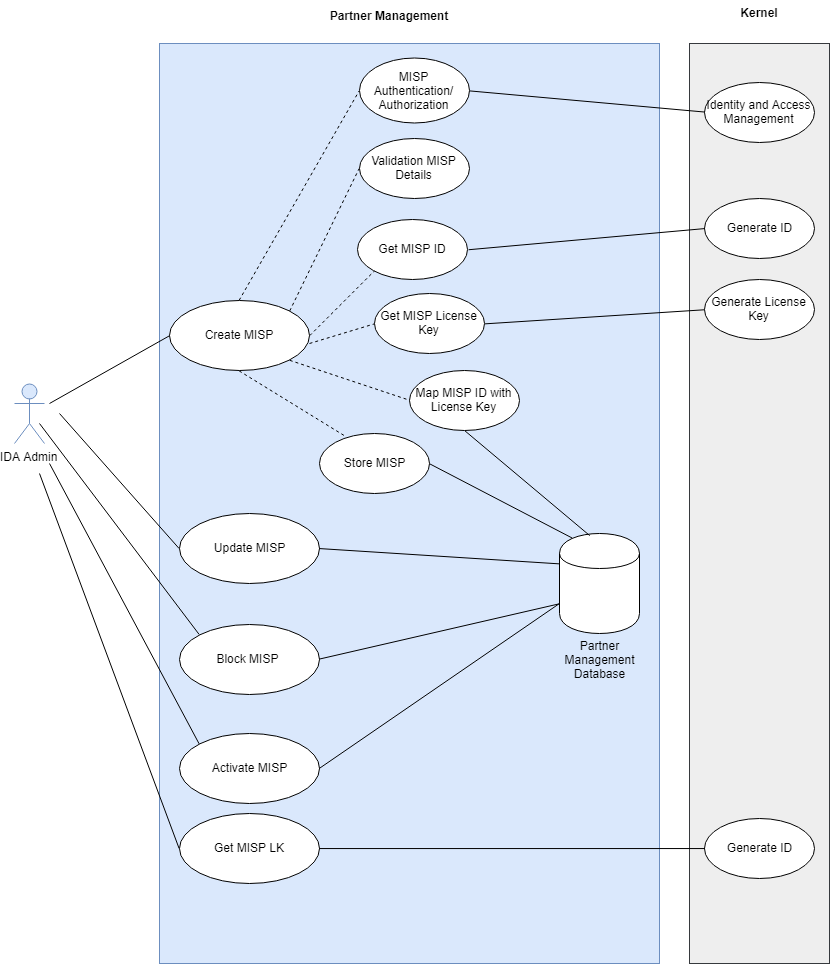

The diagram above was exported from draw.io. Its source (the exported page's mxGraphModel, read from the mxfile embedded in the PNG):
<mxGraphModel dx="868" dy="562" grid="1" gridSize="10" guides="1" tooltips="1" connect="1" arrows="1" fold="1" page="1" pageScale="1" pageWidth="850" pageHeight="1100" math="0" shadow="0">
  <root>
    <mxCell id="0" />
    <mxCell id="1" parent="0" />
    <mxCell id="9BV5Hh1XJgXM72dCvo7y-2" value="" style="html=1;fillColor=#dae8fc;strokeColor=#6c8ebf;" parent="1" vertex="1">
      <mxGeometry x="170" y="120" width="500" height="920" as="geometry" />
    </mxCell>
    <mxCell id="9BV5Hh1XJgXM72dCvo7y-1" value="IDA Admin" style="shape=umlActor;verticalLabelPosition=bottom;labelBackgroundColor=#ffffff;verticalAlign=top;html=1;fillColor=#dae8fc;strokeColor=#6c8ebf;" parent="1" vertex="1">
      <mxGeometry x="25" y="460" width="30" height="60" as="geometry" />
    </mxCell>
    <mxCell id="9BV5Hh1XJgXM72dCvo7y-3" value="Partner Management" style="text;align=center;fontStyle=1;verticalAlign=middle;spacingLeft=3;spacingRight=3;strokeColor=none;rotatable=0;points=[[0,0.5],[1,0.5]];portConstraint=eastwest;" parent="1" vertex="1">
      <mxGeometry x="360" y="80" width="80" height="26" as="geometry" />
    </mxCell>
    <mxCell id="9BV5Hh1XJgXM72dCvo7y-4" value="Create MISP" style="ellipse;whiteSpace=wrap;html=1;" parent="1" vertex="1">
      <mxGeometry x="180" y="377" width="140" height="70" as="geometry" />
    </mxCell>
    <mxCell id="9BV5Hh1XJgXM72dCvo7y-9" value="" style="endArrow=none;html=1;entryX=0;entryY=0.5;entryDx=0;entryDy=0;" parent="1" target="9BV5Hh1XJgXM72dCvo7y-4" edge="1">
      <mxGeometry width="50" height="50" relative="1" as="geometry">
        <mxPoint x="60" y="480" as="sourcePoint" />
        <mxPoint x="130" y="360" as="targetPoint" />
      </mxGeometry>
    </mxCell>
    <mxCell id="9BV5Hh1XJgXM72dCvo7y-10" value="MISP Authentication/&lt;br&gt;Authorization&lt;br&gt;" style="ellipse;whiteSpace=wrap;html=1;" parent="1" vertex="1">
      <mxGeometry x="370" y="135" width="110" height="65" as="geometry" />
    </mxCell>
    <mxCell id="9BV5Hh1XJgXM72dCvo7y-11" value="Validation MISP Details&lt;br&gt;" style="ellipse;whiteSpace=wrap;html=1;rotation=0;" parent="1" vertex="1">
      <mxGeometry x="370" y="215" width="110" height="60" as="geometry" />
    </mxCell>
    <mxCell id="9BV5Hh1XJgXM72dCvo7y-12" value="Get MISP ID&lt;br&gt;" style="ellipse;whiteSpace=wrap;html=1;rotation=0;" parent="1" vertex="1">
      <mxGeometry x="368.5" y="296" width="110" height="60" as="geometry" />
    </mxCell>
    <mxCell id="9BV5Hh1XJgXM72dCvo7y-14" value="Get MISP License Key&lt;br&gt;" style="ellipse;whiteSpace=wrap;html=1;rotation=0;" parent="1" vertex="1">
      <mxGeometry x="385" y="370" width="110" height="60" as="geometry" />
    </mxCell>
    <mxCell id="9BV5Hh1XJgXM72dCvo7y-15" value="Map MISP ID with License Key&lt;br&gt;" style="ellipse;whiteSpace=wrap;html=1;rotation=0;" parent="1" vertex="1">
      <mxGeometry x="420" y="447" width="110" height="60" as="geometry" />
    </mxCell>
    <mxCell id="9BV5Hh1XJgXM72dCvo7y-17" value="" style="endArrow=none;dashed=1;html=1;exitX=0.5;exitY=0;exitDx=0;exitDy=0;entryX=0;entryY=0.5;entryDx=0;entryDy=0;" parent="1" source="9BV5Hh1XJgXM72dCvo7y-4" target="9BV5Hh1XJgXM72dCvo7y-10" edge="1">
      <mxGeometry width="50" height="50" relative="1" as="geometry">
        <mxPoint x="220" y="300" as="sourcePoint" />
        <mxPoint x="270" y="250" as="targetPoint" />
      </mxGeometry>
    </mxCell>
    <mxCell id="9BV5Hh1XJgXM72dCvo7y-18" value="" style="endArrow=none;dashed=1;html=1;exitX=1;exitY=0;exitDx=0;exitDy=0;entryX=0;entryY=0.5;entryDx=0;entryDy=0;" parent="1" source="9BV5Hh1XJgXM72dCvo7y-4" target="9BV5Hh1XJgXM72dCvo7y-11" edge="1">
      <mxGeometry width="50" height="50" relative="1" as="geometry">
        <mxPoint x="260.3333333333335" y="386.66666666666674" as="sourcePoint" />
        <mxPoint x="383.66666666666674" y="196.66666666666674" as="targetPoint" />
      </mxGeometry>
    </mxCell>
    <mxCell id="9BV5Hh1XJgXM72dCvo7y-19" value="" style="endArrow=none;dashed=1;html=1;exitX=1;exitY=0.5;exitDx=0;exitDy=0;entryX=0;entryY=1;entryDx=0;entryDy=0;" parent="1" source="9BV5Hh1XJgXM72dCvo7y-4" target="9BV5Hh1XJgXM72dCvo7y-12" edge="1">
      <mxGeometry width="50" height="50" relative="1" as="geometry">
        <mxPoint x="308.66666666666674" y="396.66666666666674" as="sourcePoint" />
        <mxPoint x="380.3333333333335" y="255" as="targetPoint" />
      </mxGeometry>
    </mxCell>
    <mxCell id="9BV5Hh1XJgXM72dCvo7y-21" value="" style="endArrow=none;dashed=1;html=1;entryX=0;entryY=0.5;entryDx=0;entryDy=0;" parent="1" target="9BV5Hh1XJgXM72dCvo7y-14" edge="1">
      <mxGeometry width="50" height="50" relative="1" as="geometry">
        <mxPoint x="320" y="420" as="sourcePoint" />
        <mxPoint x="378.66666666666674" y="416.66666666666674" as="targetPoint" />
      </mxGeometry>
    </mxCell>
    <mxCell id="9BV5Hh1XJgXM72dCvo7y-22" value="" style="endArrow=none;dashed=1;html=1;exitX=1;exitY=1;exitDx=0;exitDy=0;entryX=0;entryY=0.5;entryDx=0;entryDy=0;" parent="1" source="9BV5Hh1XJgXM72dCvo7y-4" target="9BV5Hh1XJgXM72dCvo7y-15" edge="1">
      <mxGeometry width="50" height="50" relative="1" as="geometry">
        <mxPoint x="282" y="456.66666666666674" as="sourcePoint" />
        <mxPoint x="378.66666666666674" y="500" as="targetPoint" />
      </mxGeometry>
    </mxCell>
    <mxCell id="9BV5Hh1XJgXM72dCvo7y-23" value="Block MISP&amp;nbsp;" style="ellipse;whiteSpace=wrap;html=1;" parent="1" vertex="1">
      <mxGeometry x="190" y="701" width="140" height="70" as="geometry" />
    </mxCell>
    <mxCell id="9BV5Hh1XJgXM72dCvo7y-24" value="Activate MISP" style="ellipse;whiteSpace=wrap;html=1;" parent="1" vertex="1">
      <mxGeometry x="190" y="810" width="140" height="70" as="geometry" />
    </mxCell>
    <mxCell id="9BV5Hh1XJgXM72dCvo7y-25" value="Get MISP LK" style="ellipse;whiteSpace=wrap;html=1;" parent="1" vertex="1">
      <mxGeometry x="190" y="890" width="140" height="70" as="geometry" />
    </mxCell>
    <mxCell id="9BV5Hh1XJgXM72dCvo7y-27" value="" style="shape=cylinder;whiteSpace=wrap;html=1;boundedLbl=1;backgroundOutline=1;" parent="1" vertex="1">
      <mxGeometry x="570" y="610" width="80" height="100" as="geometry" />
    </mxCell>
    <mxCell id="9BV5Hh1XJgXM72dCvo7y-28" value="" style="endArrow=none;html=1;exitX=0;exitY=0.7;exitDx=0;exitDy=0;entryX=1;entryY=0.5;entryDx=0;entryDy=0;" parent="1" source="9BV5Hh1XJgXM72dCvo7y-27" target="9BV5Hh1XJgXM72dCvo7y-23" edge="1">
      <mxGeometry width="50" height="50" relative="1" as="geometry">
        <mxPoint x="410.3333333333335" y="585" as="sourcePoint" />
        <mxPoint x="390" y="775" as="targetPoint" />
      </mxGeometry>
    </mxCell>
    <mxCell id="9BV5Hh1XJgXM72dCvo7y-29" value="" style="endArrow=none;html=1;entryX=0;entryY=0;entryDx=0;entryDy=0;" parent="1" target="9BV5Hh1XJgXM72dCvo7y-23" edge="1">
      <mxGeometry width="50" height="50" relative="1" as="geometry">
        <mxPoint x="50" y="500" as="sourcePoint" />
        <mxPoint x="190.33333333333348" y="421.66666666666674" as="targetPoint" />
      </mxGeometry>
    </mxCell>
    <mxCell id="9BV5Hh1XJgXM72dCvo7y-30" value="" style="endArrow=none;html=1;entryX=0;entryY=0;entryDx=0;entryDy=0;" parent="1" target="9BV5Hh1XJgXM72dCvo7y-24" edge="1">
      <mxGeometry width="50" height="50" relative="1" as="geometry">
        <mxPoint x="60" y="540" as="sourcePoint" />
        <mxPoint x="179.83333333333348" y="760" as="targetPoint" />
      </mxGeometry>
    </mxCell>
    <mxCell id="9BV5Hh1XJgXM72dCvo7y-31" value="" style="endArrow=none;html=1;entryX=0;entryY=0.5;entryDx=0;entryDy=0;" parent="1" target="9BV5Hh1XJgXM72dCvo7y-25" edge="1">
      <mxGeometry width="50" height="50" relative="1" as="geometry">
        <mxPoint x="50" y="550" as="sourcePoint" />
        <mxPoint x="180.33333333333348" y="805" as="targetPoint" />
      </mxGeometry>
    </mxCell>
    <mxCell id="9BV5Hh1XJgXM72dCvo7y-32" value="Partner Management &lt;br&gt;Database" style="text;html=1;strokeColor=none;fillColor=none;align=center;verticalAlign=middle;whiteSpace=wrap;rounded=0;" parent="1" vertex="1">
      <mxGeometry x="590" y="726" width="40" height="20" as="geometry" />
    </mxCell>
    <mxCell id="9BV5Hh1XJgXM72dCvo7y-33" value="" style="endArrow=none;html=1;entryX=1;entryY=0.5;entryDx=0;entryDy=0;" parent="1" target="9BV5Hh1XJgXM72dCvo7y-24" edge="1">
      <mxGeometry width="50" height="50" relative="1" as="geometry">
        <mxPoint x="570" y="680" as="sourcePoint" />
        <mxPoint x="330.3333333333335" y="675" as="targetPoint" />
      </mxGeometry>
    </mxCell>
    <mxCell id="9BV5Hh1XJgXM72dCvo7y-34" value="Update MISP" style="ellipse;whiteSpace=wrap;html=1;" parent="1" vertex="1">
      <mxGeometry x="190" y="590" width="140" height="70" as="geometry" />
    </mxCell>
    <mxCell id="9BV5Hh1XJgXM72dCvo7y-35" value="" style="endArrow=none;html=1;entryX=0;entryY=0.5;entryDx=0;entryDy=0;" parent="1" target="9BV5Hh1XJgXM72dCvo7y-34" edge="1">
      <mxGeometry width="50" height="50" relative="1" as="geometry">
        <mxPoint x="70" y="490" as="sourcePoint" />
        <mxPoint x="190.33333333333348" y="421.66666666666674" as="targetPoint" />
      </mxGeometry>
    </mxCell>
    <mxCell id="9BV5Hh1XJgXM72dCvo7y-36" value="" style="endArrow=none;html=1;exitX=0;exitY=0.3;exitDx=0;exitDy=0;entryX=1;entryY=0.5;entryDx=0;entryDy=0;" parent="1" source="9BV5Hh1XJgXM72dCvo7y-27" target="9BV5Hh1XJgXM72dCvo7y-34" edge="1">
      <mxGeometry width="50" height="50" relative="1" as="geometry">
        <mxPoint x="580.3333333333335" y="690" as="sourcePoint" />
        <mxPoint x="340.3333333333335" y="746.6666666666667" as="targetPoint" />
      </mxGeometry>
    </mxCell>
    <mxCell id="9BV5Hh1XJgXM72dCvo7y-39" value="" style="rounded=0;whiteSpace=wrap;html=1;fillColor=#eeeeee;strokeColor=#36393d;" parent="1" vertex="1">
      <mxGeometry x="700" y="120" width="140" height="920" as="geometry" />
    </mxCell>
    <mxCell id="9BV5Hh1XJgXM72dCvo7y-40" value="Kernel" style="text;align=center;fontStyle=1;verticalAlign=middle;spacingLeft=3;spacingRight=3;strokeColor=none;rotatable=0;points=[[0,0.5],[1,0.5]];portConstraint=eastwest;" parent="1" vertex="1">
      <mxGeometry x="730" y="77" width="80" height="26" as="geometry" />
    </mxCell>
    <mxCell id="9BV5Hh1XJgXM72dCvo7y-41" value="Generate ID&lt;br&gt;" style="ellipse;whiteSpace=wrap;html=1;rotation=0;" parent="1" vertex="1">
      <mxGeometry x="715" y="275" width="110" height="60" as="geometry" />
    </mxCell>
    <mxCell id="9BV5Hh1XJgXM72dCvo7y-42" value="" style="endArrow=none;html=1;exitX=0;exitY=0.5;exitDx=0;exitDy=0;entryX=1;entryY=0.5;entryDx=0;entryDy=0;" parent="1" source="9BV5Hh1XJgXM72dCvo7y-41" target="9BV5Hh1XJgXM72dCvo7y-12" edge="1">
      <mxGeometry width="50" height="50" relative="1" as="geometry">
        <mxPoint x="580.1428571428573" y="649.7142857142858" as="sourcePoint" />
        <mxPoint x="340.14285714285734" y="635.4285714285716" as="targetPoint" />
      </mxGeometry>
    </mxCell>
    <mxCell id="9BV5Hh1XJgXM72dCvo7y-43" value="Identity and Access Management&lt;br&gt;" style="ellipse;whiteSpace=wrap;html=1;rotation=0;" parent="1" vertex="1">
      <mxGeometry x="715" y="159" width="110" height="60" as="geometry" />
    </mxCell>
    <mxCell id="9BV5Hh1XJgXM72dCvo7y-44" value="" style="endArrow=none;html=1;exitX=0;exitY=0.5;exitDx=0;exitDy=0;entryX=1;entryY=0.5;entryDx=0;entryDy=0;" parent="1" source="9BV5Hh1XJgXM72dCvo7y-43" target="9BV5Hh1XJgXM72dCvo7y-10" edge="1">
      <mxGeometry width="50" height="50" relative="1" as="geometry">
        <mxPoint x="724.4285714285716" y="315.42857142857144" as="sourcePoint" />
        <mxPoint x="488.7142857142858" y="335.42857142857144" as="targetPoint" />
      </mxGeometry>
    </mxCell>
    <mxCell id="9BV5Hh1XJgXM72dCvo7y-46" value="Store MISP&lt;br&gt;" style="ellipse;whiteSpace=wrap;html=1;rotation=0;" parent="1" vertex="1">
      <mxGeometry x="330" y="510" width="110" height="60" as="geometry" />
    </mxCell>
    <mxCell id="9BV5Hh1XJgXM72dCvo7y-47" value="" style="endArrow=none;dashed=1;html=1;exitX=0.5;exitY=1;exitDx=0;exitDy=0;entryX=0.239;entryY=0.059;entryDx=0;entryDy=0;entryPerimeter=0;" parent="1" source="9BV5Hh1XJgXM72dCvo7y-4" target="9BV5Hh1XJgXM72dCvo7y-46" edge="1">
      <mxGeometry width="50" height="50" relative="1" as="geometry">
        <mxPoint x="283" y="455.42857142857156" as="sourcePoint" />
        <mxPoint x="378.7142857142858" y="499.7142857142858" as="targetPoint" />
      </mxGeometry>
    </mxCell>
    <mxCell id="9BV5Hh1XJgXM72dCvo7y-48" value="" style="endArrow=none;html=1;exitX=0.15;exitY=0.05;exitDx=0;exitDy=0;entryX=1;entryY=0.5;entryDx=0;entryDy=0;exitPerimeter=0;" parent="1" source="9BV5Hh1XJgXM72dCvo7y-27" target="9BV5Hh1XJgXM72dCvo7y-46" edge="1">
      <mxGeometry width="50" height="50" relative="1" as="geometry">
        <mxPoint x="741.5714285714287" y="336.8571428571429" as="sourcePoint" />
        <mxPoint x="488.7142857142858" y="416.8571428571429" as="targetPoint" />
      </mxGeometry>
    </mxCell>
    <mxCell id="9BV5Hh1XJgXM72dCvo7y-49" value="" style="endArrow=none;html=1;exitX=0;exitY=0.5;exitDx=0;exitDy=0;entryX=1;entryY=0.5;entryDx=0;entryDy=0;" parent="1" source="opncSEkRxkAuVda7ZrsT-1" target="9BV5Hh1XJgXM72dCvo7y-14" edge="1">
      <mxGeometry width="50" height="50" relative="1" as="geometry">
        <mxPoint x="724.4285714285716" y="315.42857142857144" as="sourcePoint" />
        <mxPoint x="488.7142857142858" y="335.42857142857144" as="targetPoint" />
      </mxGeometry>
    </mxCell>
    <mxCell id="9BV5Hh1XJgXM72dCvo7y-50" value="Generate ID&lt;br&gt;" style="ellipse;whiteSpace=wrap;html=1;rotation=0;" parent="1" vertex="1">
      <mxGeometry x="715" y="895" width="110" height="60" as="geometry" />
    </mxCell>
    <mxCell id="9BV5Hh1XJgXM72dCvo7y-51" value="" style="endArrow=none;html=1;exitX=0;exitY=0.5;exitDx=0;exitDy=0;entryX=1;entryY=0.5;entryDx=0;entryDy=0;" parent="1" source="9BV5Hh1XJgXM72dCvo7y-50" target="9BV5Hh1XJgXM72dCvo7y-25" edge="1">
      <mxGeometry width="50" height="50" relative="1" as="geometry">
        <mxPoint x="741.5714285714287" y="336.8571428571429" as="sourcePoint" />
        <mxPoint x="504.42857142857156" y="409.7142857142858" as="targetPoint" />
      </mxGeometry>
    </mxCell>
    <mxCell id="y3xxuuSW4t2_r7oBBThG-1" value="" style="endArrow=none;html=1;exitX=0.377;exitY=0.016;exitDx=0;exitDy=0;entryX=0.5;entryY=1;entryDx=0;entryDy=0;exitPerimeter=0;" parent="1" source="9BV5Hh1XJgXM72dCvo7y-27" target="9BV5Hh1XJgXM72dCvo7y-15" edge="1">
      <mxGeometry width="50" height="50" relative="1" as="geometry">
        <mxPoint x="591.5714285714287" y="625.4285714285716" as="sourcePoint" />
        <mxPoint x="450.14285714285734" y="549.7142857142858" as="targetPoint" />
      </mxGeometry>
    </mxCell>
    <mxCell id="opncSEkRxkAuVda7ZrsT-1" value="Generate License Key&lt;br&gt;" style="ellipse;whiteSpace=wrap;html=1;rotation=0;" vertex="1" parent="1">
      <mxGeometry x="715" y="356" width="110" height="60" as="geometry" />
    </mxCell>
  </root>
</mxGraphModel>